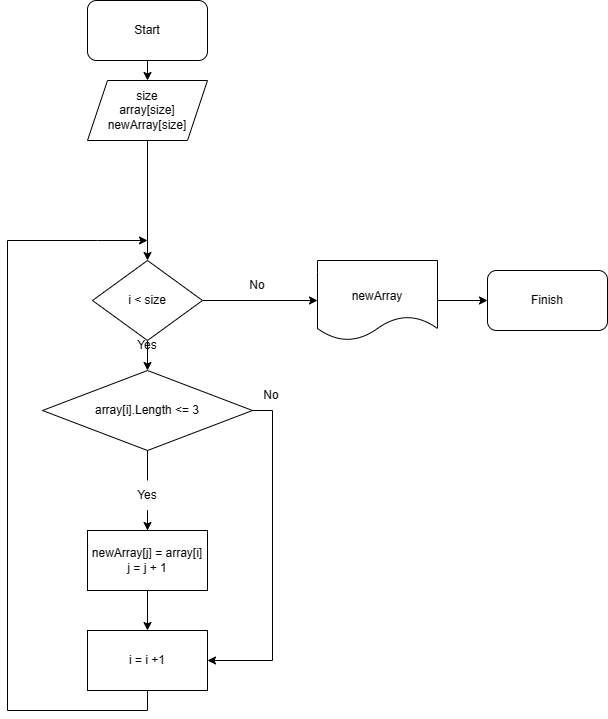

The diagram above was exported from draw.io. Its source (the exported page's mxGraphModel, read from the mxfile embedded in the PNG):
<mxGraphModel dx="1061" dy="1651" grid="1" gridSize="10" guides="1" tooltips="1" connect="1" arrows="1" fold="1" page="1" pageScale="1" pageWidth="827" pageHeight="1169" math="0" shadow="0">
  <root>
    <mxCell id="0" />
    <mxCell id="1" parent="0" />
    <mxCell id="wZ6PHvZXg14KBYZOvLaF-5" style="edgeStyle=orthogonalEdgeStyle;rounded=0;orthogonalLoop=1;jettySize=auto;html=1;exitX=0.5;exitY=1;exitDx=0;exitDy=0;entryX=0.5;entryY=0;entryDx=0;entryDy=0;" parent="1" source="wZ6PHvZXg14KBYZOvLaF-1" target="wZ6PHvZXg14KBYZOvLaF-4" edge="1">
      <mxGeometry relative="1" as="geometry" />
    </mxCell>
    <mxCell id="wZ6PHvZXg14KBYZOvLaF-1" value="Start" style="rounded=1;whiteSpace=wrap;html=1;" parent="1" vertex="1">
      <mxGeometry x="260" y="-510" width="120" height="60" as="geometry" />
    </mxCell>
    <mxCell id="OWyeYEW_uX06mGNTWnuI-9" value="" style="edgeStyle=orthogonalEdgeStyle;rounded=0;orthogonalLoop=1;jettySize=auto;html=1;fontSize=12;" edge="1" parent="1" source="wZ6PHvZXg14KBYZOvLaF-4" target="OWyeYEW_uX06mGNTWnuI-8">
      <mxGeometry relative="1" as="geometry" />
    </mxCell>
    <mxCell id="wZ6PHvZXg14KBYZOvLaF-4" value="size&lt;br&gt;array[size]&lt;br&gt;newArray[size]" style="shape=parallelogram;perimeter=parallelogramPerimeter;whiteSpace=wrap;html=1;fixedSize=1;" parent="1" vertex="1">
      <mxGeometry x="260" y="-430" width="120" height="60" as="geometry" />
    </mxCell>
    <mxCell id="OWyeYEW_uX06mGNTWnuI-7" style="edgeStyle=orthogonalEdgeStyle;rounded=0;orthogonalLoop=1;jettySize=auto;html=1;exitX=1;exitY=0.5;exitDx=0;exitDy=0;entryX=1;entryY=0.5;entryDx=0;entryDy=0;fontSize=12;" edge="1" parent="1" source="wZ6PHvZXg14KBYZOvLaF-10" target="wZ6PHvZXg14KBYZOvLaF-16">
      <mxGeometry relative="1" as="geometry" />
    </mxCell>
    <mxCell id="wZ6PHvZXg14KBYZOvLaF-10" value="array[i].Length &amp;lt;= 3" style="rhombus;whiteSpace=wrap;html=1;" parent="1" vertex="1">
      <mxGeometry x="215" y="-140" width="210" height="80" as="geometry" />
    </mxCell>
    <mxCell id="wZ6PHvZXg14KBYZOvLaF-42" style="edgeStyle=orthogonalEdgeStyle;rounded=0;orthogonalLoop=1;jettySize=auto;html=1;exitX=0.5;exitY=1;exitDx=0;exitDy=0;" parent="1" source="wZ6PHvZXg14KBYZOvLaF-16" edge="1">
      <mxGeometry relative="1" as="geometry">
        <mxPoint x="320" y="-270" as="targetPoint" />
        <Array as="points">
          <mxPoint x="320" y="200" />
          <mxPoint x="180" y="200" />
          <mxPoint x="180" y="-270" />
          <mxPoint x="270" y="-270" />
        </Array>
      </mxGeometry>
    </mxCell>
    <mxCell id="wZ6PHvZXg14KBYZOvLaF-16" value="i = i +1" style="whiteSpace=wrap;html=1;" parent="1" vertex="1">
      <mxGeometry x="260" y="120" width="120" height="60" as="geometry" />
    </mxCell>
    <mxCell id="tEFv4tQInyOhgeoM3UbU-6" value="" style="edgeStyle=orthogonalEdgeStyle;rounded=0;orthogonalLoop=1;jettySize=auto;html=1;exitX=0.5;exitY=1;exitDx=0;exitDy=0;startArrow=none;" parent="1" source="tEFv4tQInyOhgeoM3UbU-12" target="tEFv4tQInyOhgeoM3UbU-5" edge="1">
      <mxGeometry relative="1" as="geometry">
        <mxPoint x="320" y="-30" as="sourcePoint" />
      </mxGeometry>
    </mxCell>
    <mxCell id="tEFv4tQInyOhgeoM3UbU-7" style="edgeStyle=orthogonalEdgeStyle;rounded=0;orthogonalLoop=1;jettySize=auto;html=1;exitX=0.5;exitY=1;exitDx=0;exitDy=0;entryX=0.5;entryY=0;entryDx=0;entryDy=0;" parent="1" source="tEFv4tQInyOhgeoM3UbU-5" target="wZ6PHvZXg14KBYZOvLaF-16" edge="1">
      <mxGeometry relative="1" as="geometry" />
    </mxCell>
    <mxCell id="tEFv4tQInyOhgeoM3UbU-5" value="newArray[j] = array[i]&lt;br&gt;j = j + 1" style="whiteSpace=wrap;html=1;" parent="1" vertex="1">
      <mxGeometry x="260" y="20" width="120" height="60" as="geometry" />
    </mxCell>
    <mxCell id="tEFv4tQInyOhgeoM3UbU-66" value="No" style="text;html=1;strokeColor=none;fillColor=none;align=center;verticalAlign=middle;whiteSpace=wrap;rounded=0;" parent="1" vertex="1">
      <mxGeometry x="414" y="-130" width="60" height="30" as="geometry" />
    </mxCell>
    <mxCell id="tEFv4tQInyOhgeoM3UbU-12" value="Yes" style="text;html=1;strokeColor=none;fillColor=none;align=center;verticalAlign=middle;whiteSpace=wrap;rounded=0;" parent="1" vertex="1">
      <mxGeometry x="290" y="-30" width="60" height="30" as="geometry" />
    </mxCell>
    <mxCell id="OWyeYEW_uX06mGNTWnuI-3" value="" style="edgeStyle=orthogonalEdgeStyle;rounded=0;orthogonalLoop=1;jettySize=auto;html=1;exitX=0.5;exitY=1;exitDx=0;exitDy=0;endArrow=none;" edge="1" parent="1" source="wZ6PHvZXg14KBYZOvLaF-10" target="tEFv4tQInyOhgeoM3UbU-12">
      <mxGeometry relative="1" as="geometry">
        <mxPoint x="320" y="-150" as="sourcePoint" />
        <mxPoint x="320" y="-70" as="targetPoint" />
      </mxGeometry>
    </mxCell>
    <mxCell id="OWyeYEW_uX06mGNTWnuI-10" style="edgeStyle=orthogonalEdgeStyle;rounded=0;orthogonalLoop=1;jettySize=auto;html=1;exitX=0.5;exitY=1;exitDx=0;exitDy=0;entryX=0.5;entryY=0;entryDx=0;entryDy=0;fontSize=12;" edge="1" parent="1" source="OWyeYEW_uX06mGNTWnuI-8" target="wZ6PHvZXg14KBYZOvLaF-10">
      <mxGeometry relative="1" as="geometry" />
    </mxCell>
    <mxCell id="OWyeYEW_uX06mGNTWnuI-15" style="edgeStyle=orthogonalEdgeStyle;rounded=0;orthogonalLoop=1;jettySize=auto;html=1;exitX=1;exitY=0.5;exitDx=0;exitDy=0;fontSize=12;" edge="1" parent="1" source="OWyeYEW_uX06mGNTWnuI-8">
      <mxGeometry relative="1" as="geometry">
        <mxPoint x="490" y="-210" as="targetPoint" />
      </mxGeometry>
    </mxCell>
    <mxCell id="OWyeYEW_uX06mGNTWnuI-8" value="i &amp;lt; size" style="rhombus;whiteSpace=wrap;html=1;" vertex="1" parent="1">
      <mxGeometry x="265" y="-250" width="110" height="80" as="geometry" />
    </mxCell>
    <mxCell id="OWyeYEW_uX06mGNTWnuI-11" value="Yes" style="text;html=1;strokeColor=none;fillColor=none;align=center;verticalAlign=middle;whiteSpace=wrap;rounded=0;" vertex="1" parent="1">
      <mxGeometry x="290" y="-180" width="60" height="30" as="geometry" />
    </mxCell>
    <mxCell id="OWyeYEW_uX06mGNTWnuI-18" style="edgeStyle=orthogonalEdgeStyle;rounded=0;orthogonalLoop=1;jettySize=auto;html=1;exitX=1;exitY=0.5;exitDx=0;exitDy=0;fontSize=12;" edge="1" parent="1" source="OWyeYEW_uX06mGNTWnuI-16">
      <mxGeometry relative="1" as="geometry">
        <mxPoint x="660" y="-210" as="targetPoint" />
      </mxGeometry>
    </mxCell>
    <mxCell id="OWyeYEW_uX06mGNTWnuI-16" value="&lt;br&gt;newArray" style="shape=document;whiteSpace=wrap;html=1;boundedLbl=1;fontSize=12;" vertex="1" parent="1">
      <mxGeometry x="490" y="-250" width="120" height="80" as="geometry" />
    </mxCell>
    <mxCell id="OWyeYEW_uX06mGNTWnuI-19" value="Finish" style="rounded=1;whiteSpace=wrap;html=1;" vertex="1" parent="1">
      <mxGeometry x="660" y="-240" width="120" height="60" as="geometry" />
    </mxCell>
    <mxCell id="OWyeYEW_uX06mGNTWnuI-20" value="No" style="text;html=1;strokeColor=none;fillColor=none;align=center;verticalAlign=middle;whiteSpace=wrap;rounded=0;" vertex="1" parent="1">
      <mxGeometry x="400" y="-240" width="60" height="30" as="geometry" />
    </mxCell>
  </root>
</mxGraphModel>